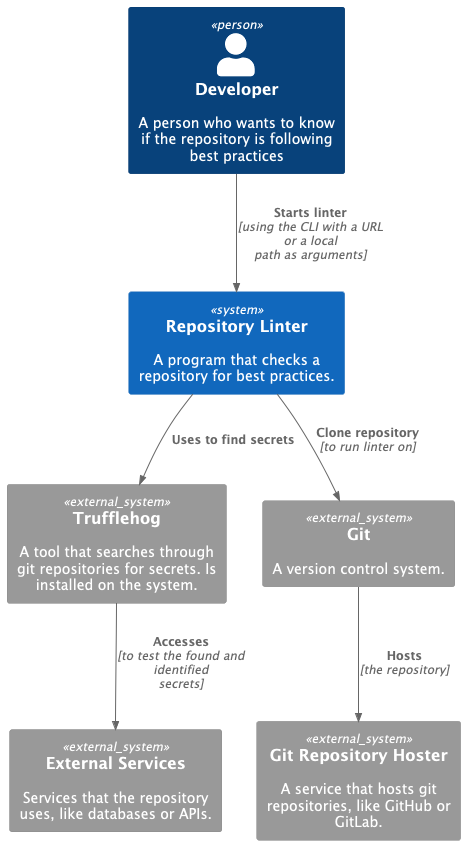

The diagram above was rendered by PlantUML. Its source (embedded in the PNG):
@startuml SystemContextDiagram
!include https://raw.githubusercontent.com/plantuml-stdlib/C4-PlantUML/master/C4_Container.puml

Person(personAlias, "Developer", "A person who wants to know if the repository is following best practices")


System(repositoryLinterSystem, "Repository Linter", "A program that checks a repository for best practices.")

Rel(personAlias, repositoryLinterSystem, "Starts linter", "using the CLI with a URL or a local path as arguments")

System_Ext(trufflehog, "Trufflehog", "A tool that searches through git repositories for secrets. Is installed on the system.")
Rel(repositoryLinterSystem, trufflehog, "Uses to find secrets")

System_Ext(external_services_secret, "External Services", "Services that the repository uses, like databases or APIs.")
Rel(trufflehog, external_services_secret, "Accesses", "to test the found and identified secrets")

System_Ext(git, "Git", "A version control system.")

System_Ext(git_hoster, "Git Repository Hoster", "A service that hosts git repositories, like GitHub or GitLab.")
Rel(repositoryLinterSystem, git, "Clone repository", "to run linter on")
Rel(git, git_hoster, "Hosts", "the repository")
@enduml